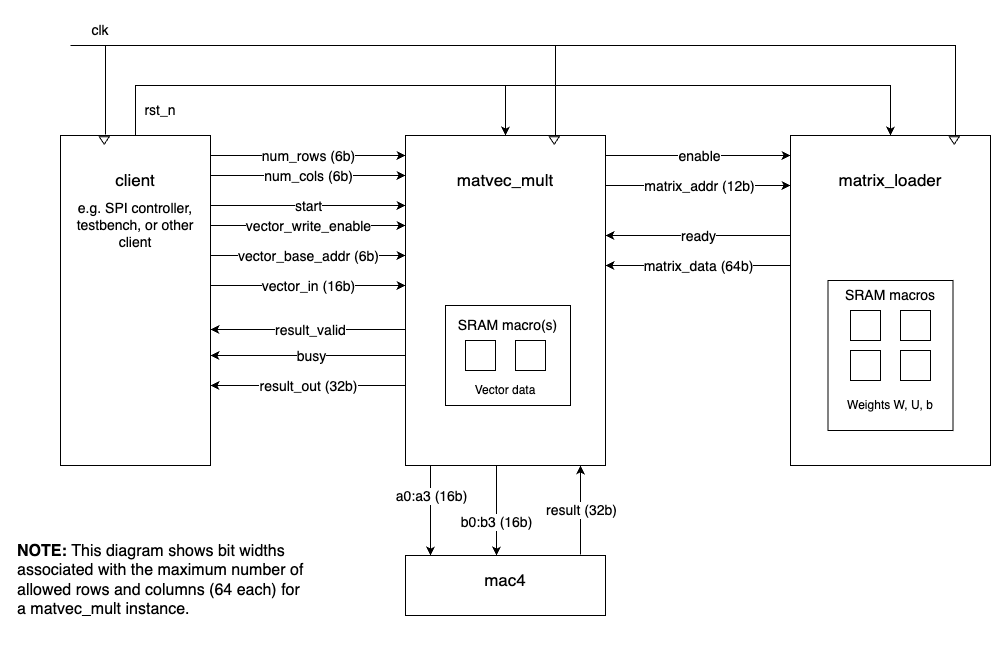

The diagram above was exported from draw.io. Its source (the exported page's mxGraphModel, read from the mxfile embedded in the PNG):
<mxGraphModel dx="1942" dy="702" grid="1" gridSize="10" guides="1" tooltips="1" connect="1" arrows="1" fold="1" page="1" pageScale="1" pageWidth="850" pageHeight="1100" math="0" shadow="0">
  <root>
    <mxCell id="0" />
    <mxCell id="1" parent="0" />
    <mxCell id="YRVtAo_OCqr0Bz2XM8jo-101" value="" style="endArrow=classic;html=1;rounded=0;" edge="1" parent="1">
      <mxGeometry relative="1" as="geometry">
        <mxPoint x="416" y="530" as="sourcePoint" />
        <mxPoint x="416" y="630" as="targetPoint" />
      </mxGeometry>
    </mxCell>
    <mxCell id="YRVtAo_OCqr0Bz2XM8jo-102" value="&lt;font style=&quot;font-size: 14px;&quot;&gt;b0:b3 (16b)&lt;/font&gt;" style="edgeLabel;resizable=0;html=1;;align=center;verticalAlign=middle;" connectable="0" vertex="1" parent="YRVtAo_OCqr0Bz2XM8jo-101">
      <mxGeometry relative="1" as="geometry">
        <mxPoint x="-1" y="16" as="offset" />
      </mxGeometry>
    </mxCell>
    <mxCell id="YRVtAo_OCqr0Bz2XM8jo-17" value="" style="endArrow=classic;html=1;rounded=0;exitX=0.987;exitY=0.073;exitDx=0;exitDy=0;exitPerimeter=0;" edge="1" parent="1">
      <mxGeometry relative="1" as="geometry">
        <mxPoint x="128" y="250" as="sourcePoint" />
        <mxPoint x="325" y="250" as="targetPoint" />
      </mxGeometry>
    </mxCell>
    <object label="&lt;font style=&quot;font-size: 14px;&quot;&gt;num_cols (6b)&lt;/font&gt;" id="YRVtAo_OCqr0Bz2XM8jo-18">
      <mxCell style="edgeLabel;resizable=0;html=1;;align=center;verticalAlign=middle;" connectable="0" vertex="1" parent="YRVtAo_OCqr0Bz2XM8jo-17">
        <mxGeometry relative="1" as="geometry" />
      </mxCell>
    </object>
    <mxCell id="YRVtAo_OCqr0Bz2XM8jo-19" value="" style="endArrow=classic;html=1;rounded=0;exitX=0.987;exitY=0.073;exitDx=0;exitDy=0;exitPerimeter=0;" edge="1" parent="1">
      <mxGeometry relative="1" as="geometry">
        <mxPoint x="128" y="280" as="sourcePoint" />
        <mxPoint x="325" y="280" as="targetPoint" />
      </mxGeometry>
    </mxCell>
    <object label="&lt;font style=&quot;font-size: 14px;&quot;&gt;start&lt;/font&gt;" id="YRVtAo_OCqr0Bz2XM8jo-20">
      <mxCell style="edgeLabel;resizable=0;html=1;;align=center;verticalAlign=middle;" connectable="0" vertex="1" parent="YRVtAo_OCqr0Bz2XM8jo-19">
        <mxGeometry relative="1" as="geometry" />
      </mxCell>
    </object>
    <mxCell id="YRVtAo_OCqr0Bz2XM8jo-21" value="" style="endArrow=classic;html=1;rounded=0;exitX=0.987;exitY=0.073;exitDx=0;exitDy=0;exitPerimeter=0;" edge="1" parent="1">
      <mxGeometry relative="1" as="geometry">
        <mxPoint x="128" y="300" as="sourcePoint" />
        <mxPoint x="325" y="300" as="targetPoint" />
      </mxGeometry>
    </mxCell>
    <object label="&lt;font style=&quot;font-size: 14px;&quot;&gt;vector_write_enable&lt;/font&gt;" id="YRVtAo_OCqr0Bz2XM8jo-22">
      <mxCell style="edgeLabel;resizable=0;html=1;;align=center;verticalAlign=middle;" connectable="0" vertex="1" parent="YRVtAo_OCqr0Bz2XM8jo-21">
        <mxGeometry relative="1" as="geometry" />
      </mxCell>
    </object>
    <mxCell id="YRVtAo_OCqr0Bz2XM8jo-24" value="" style="endArrow=classic;html=1;rounded=0;exitX=0.987;exitY=0.073;exitDx=0;exitDy=0;exitPerimeter=0;" edge="1" parent="1">
      <mxGeometry relative="1" as="geometry">
        <mxPoint x="128" y="330" as="sourcePoint" />
        <mxPoint x="325" y="330" as="targetPoint" />
      </mxGeometry>
    </mxCell>
    <object label="&lt;font style=&quot;font-size: 14px;&quot;&gt;vector_base_addr (6b)&lt;/font&gt;" id="YRVtAo_OCqr0Bz2XM8jo-25">
      <mxCell style="edgeLabel;resizable=0;html=1;;align=center;verticalAlign=middle;" connectable="0" vertex="1" parent="YRVtAo_OCqr0Bz2XM8jo-24">
        <mxGeometry relative="1" as="geometry" />
      </mxCell>
    </object>
    <mxCell id="YRVtAo_OCqr0Bz2XM8jo-26" value="" style="endArrow=classic;html=1;rounded=0;exitX=0.987;exitY=0.073;exitDx=0;exitDy=0;exitPerimeter=0;" edge="1" parent="1">
      <mxGeometry relative="1" as="geometry">
        <mxPoint x="128" y="360" as="sourcePoint" />
        <mxPoint x="325" y="360" as="targetPoint" />
      </mxGeometry>
    </mxCell>
    <object label="&lt;font style=&quot;font-size: 14px;&quot;&gt;vector_in (16b)&lt;/font&gt;" id="YRVtAo_OCqr0Bz2XM8jo-27">
      <mxCell style="edgeLabel;resizable=0;html=1;;align=center;verticalAlign=middle;" connectable="0" vertex="1" parent="YRVtAo_OCqr0Bz2XM8jo-26">
        <mxGeometry relative="1" as="geometry" />
      </mxCell>
    </object>
    <mxCell id="YRVtAo_OCqr0Bz2XM8jo-28" value="" style="endArrow=classic;html=1;rounded=0;entryX=1.013;entryY=0.588;entryDx=0;entryDy=0;entryPerimeter=0;exitX=0.02;exitY=0.588;exitDx=0;exitDy=0;exitPerimeter=0;" edge="1" parent="1" source="YRVtAo_OCqr0Bz2XM8jo-8">
      <mxGeometry relative="1" as="geometry">
        <mxPoint x="322.05" y="404" as="sourcePoint" />
        <mxPoint x="129.99999999999983" y="404.03999999999996" as="targetPoint" />
      </mxGeometry>
    </mxCell>
    <mxCell id="YRVtAo_OCqr0Bz2XM8jo-29" value="&lt;font style=&quot;font-size: 14px;&quot;&gt;result_valid&lt;/font&gt;" style="edgeLabel;resizable=0;html=1;;align=center;verticalAlign=middle;" connectable="0" vertex="1" parent="YRVtAo_OCqr0Bz2XM8jo-28">
      <mxGeometry relative="1" as="geometry" />
    </mxCell>
    <mxCell id="YRVtAo_OCqr0Bz2XM8jo-30" value="" style="endArrow=classic;html=1;rounded=0;entryX=1.013;entryY=0.588;entryDx=0;entryDy=0;entryPerimeter=0;" edge="1" parent="1">
      <mxGeometry relative="1" as="geometry">
        <mxPoint x="325" y="460" as="sourcePoint" />
        <mxPoint x="130" y="460" as="targetPoint" />
      </mxGeometry>
    </mxCell>
    <mxCell id="YRVtAo_OCqr0Bz2XM8jo-31" value="&lt;font style=&quot;font-size: 14px;&quot;&gt;result_out (32b)&lt;/font&gt;" style="edgeLabel;resizable=0;html=1;;align=center;verticalAlign=middle;" connectable="0" vertex="1" parent="YRVtAo_OCqr0Bz2XM8jo-30">
      <mxGeometry relative="1" as="geometry" />
    </mxCell>
    <mxCell id="YRVtAo_OCqr0Bz2XM8jo-32" value="" style="endArrow=classic;html=1;rounded=0;entryX=1.013;entryY=0.588;entryDx=0;entryDy=0;entryPerimeter=0;exitX=0.025;exitY=0.667;exitDx=0;exitDy=0;exitPerimeter=0;" edge="1" parent="1" source="YRVtAo_OCqr0Bz2XM8jo-8">
      <mxGeometry relative="1" as="geometry">
        <mxPoint x="322" y="430" as="sourcePoint" />
        <mxPoint x="130" y="430" as="targetPoint" />
      </mxGeometry>
    </mxCell>
    <mxCell id="YRVtAo_OCqr0Bz2XM8jo-33" value="&lt;font style=&quot;font-size: 14px;&quot;&gt;busy&lt;/font&gt;" style="edgeLabel;resizable=0;html=1;;align=center;verticalAlign=middle;" connectable="0" vertex="1" parent="YRVtAo_OCqr0Bz2XM8jo-32">
      <mxGeometry relative="1" as="geometry" />
    </mxCell>
    <mxCell id="YRVtAo_OCqr0Bz2XM8jo-8" value="" style="rounded=0;whiteSpace=wrap;html=1;" vertex="1" parent="1">
      <mxGeometry x="325" y="210" width="200" height="330" as="geometry" />
    </mxCell>
    <mxCell id="YRVtAo_OCqr0Bz2XM8jo-34" value="" style="endArrow=classic;html=1;rounded=0;exitX=0.987;exitY=0.073;exitDx=0;exitDy=0;exitPerimeter=0;" edge="1" parent="1">
      <mxGeometry relative="1" as="geometry">
        <mxPoint x="128" y="230" as="sourcePoint" />
        <mxPoint x="325" y="230" as="targetPoint" />
      </mxGeometry>
    </mxCell>
    <object label="&lt;font face=&quot;Helvetica&quot; style=&quot;font-size: 14px;&quot;&gt;num_rows (6b)&lt;/font&gt;" id="YRVtAo_OCqr0Bz2XM8jo-35">
      <mxCell style="edgeLabel;resizable=0;html=1;;align=center;verticalAlign=middle;" connectable="0" vertex="1" parent="YRVtAo_OCqr0Bz2XM8jo-34">
        <mxGeometry relative="1" as="geometry" />
      </mxCell>
    </object>
    <mxCell id="YRVtAo_OCqr0Bz2XM8jo-4" value="" style="rounded=0;whiteSpace=wrap;html=1;" vertex="1" parent="1">
      <mxGeometry x="-20" y="210" width="150" height="330" as="geometry" />
    </mxCell>
    <mxCell id="YRVtAo_OCqr0Bz2XM8jo-36" value="" style="endArrow=classic;html=1;rounded=0;exitX=0.5;exitY=0;exitDx=0;exitDy=0;entryX=0.5;entryY=0;entryDx=0;entryDy=0;" edge="1" parent="1" source="YRVtAo_OCqr0Bz2XM8jo-4" target="YRVtAo_OCqr0Bz2XM8jo-6">
      <mxGeometry width="50" height="50" relative="1" as="geometry">
        <mxPoint x="50" y="150" as="sourcePoint" />
        <mxPoint x="790" y="210" as="targetPoint" />
        <Array as="points">
          <mxPoint x="55" y="160" />
          <mxPoint x="810" y="160" />
          <mxPoint x="810" y="180" />
        </Array>
      </mxGeometry>
    </mxCell>
    <mxCell id="YRVtAo_OCqr0Bz2XM8jo-37" value="" style="endArrow=classic;html=1;rounded=0;entryX=0.5;entryY=0;entryDx=0;entryDy=0;" edge="1" parent="1" target="YRVtAo_OCqr0Bz2XM8jo-8">
      <mxGeometry width="50" height="50" relative="1" as="geometry">
        <mxPoint x="425" y="160" as="sourcePoint" />
        <mxPoint x="530" y="350" as="targetPoint" />
      </mxGeometry>
    </mxCell>
    <mxCell id="YRVtAo_OCqr0Bz2XM8jo-6" value="" style="rounded=0;whiteSpace=wrap;html=1;" vertex="1" parent="1">
      <mxGeometry x="710" y="210" width="200" height="330" as="geometry" />
    </mxCell>
    <mxCell id="YRVtAo_OCqr0Bz2XM8jo-39" value="&lt;font style=&quot;font-size: 14px;&quot;&gt;rst_n&lt;/font&gt;" style="text;html=1;align=center;verticalAlign=middle;whiteSpace=wrap;rounded=0;" vertex="1" parent="1">
      <mxGeometry x="50" y="170" width="60" height="30" as="geometry" />
    </mxCell>
    <mxCell id="YRVtAo_OCqr0Bz2XM8jo-40" value="" style="endArrow=classic;html=1;rounded=0;exitX=0.987;exitY=0.073;exitDx=0;exitDy=0;exitPerimeter=0;" edge="1" parent="1">
      <mxGeometry relative="1" as="geometry">
        <mxPoint x="525" y="230" as="sourcePoint" />
        <mxPoint x="710" y="230" as="targetPoint" />
      </mxGeometry>
    </mxCell>
    <object label="&lt;font style=&quot;font-size: 14px;&quot;&gt;enable&lt;/font&gt;" id="YRVtAo_OCqr0Bz2XM8jo-41">
      <mxCell style="edgeLabel;resizable=0;html=1;;align=center;verticalAlign=middle;" connectable="0" vertex="1" parent="YRVtAo_OCqr0Bz2XM8jo-40">
        <mxGeometry relative="1" as="geometry" />
      </mxCell>
    </object>
    <mxCell id="YRVtAo_OCqr0Bz2XM8jo-42" value="" style="endArrow=classic;html=1;rounded=0;exitX=0.987;exitY=0.073;exitDx=0;exitDy=0;exitPerimeter=0;" edge="1" parent="1">
      <mxGeometry relative="1" as="geometry">
        <mxPoint x="525" y="260" as="sourcePoint" />
        <mxPoint x="710" y="260" as="targetPoint" />
      </mxGeometry>
    </mxCell>
    <object label="&lt;font style=&quot;font-size: 14px;&quot;&gt;matrix_addr (12b)&lt;/font&gt;" id="YRVtAo_OCqr0Bz2XM8jo-43">
      <mxCell style="edgeLabel;resizable=0;html=1;;align=center;verticalAlign=middle;" connectable="0" vertex="1" parent="YRVtAo_OCqr0Bz2XM8jo-42">
        <mxGeometry relative="1" as="geometry" />
      </mxCell>
    </object>
    <mxCell id="YRVtAo_OCqr0Bz2XM8jo-47" value="" style="endArrow=classic;html=1;rounded=0;entryX=1.013;entryY=0.588;entryDx=0;entryDy=0;entryPerimeter=0;" edge="1" parent="1">
      <mxGeometry relative="1" as="geometry">
        <mxPoint x="710" y="310" as="sourcePoint" />
        <mxPoint x="525" y="310.03999999999996" as="targetPoint" />
      </mxGeometry>
    </mxCell>
    <mxCell id="YRVtAo_OCqr0Bz2XM8jo-48" value="&lt;font style=&quot;font-size: 14px;&quot;&gt;ready&lt;/font&gt;" style="edgeLabel;resizable=0;html=1;;align=center;verticalAlign=middle;" connectable="0" vertex="1" parent="YRVtAo_OCqr0Bz2XM8jo-47">
      <mxGeometry relative="1" as="geometry" />
    </mxCell>
    <mxCell id="YRVtAo_OCqr0Bz2XM8jo-49" value="" style="endArrow=classic;html=1;rounded=0;entryX=1.013;entryY=0.588;entryDx=0;entryDy=0;entryPerimeter=0;" edge="1" parent="1">
      <mxGeometry relative="1" as="geometry">
        <mxPoint x="710" y="340" as="sourcePoint" />
        <mxPoint x="525" y="340.03999999999996" as="targetPoint" />
      </mxGeometry>
    </mxCell>
    <mxCell id="YRVtAo_OCqr0Bz2XM8jo-50" value="&lt;font style=&quot;font-size: 14px;&quot;&gt;matrix_data (64b)&lt;/font&gt;" style="edgeLabel;resizable=0;html=1;;align=center;verticalAlign=middle;" connectable="0" vertex="1" parent="YRVtAo_OCqr0Bz2XM8jo-49">
      <mxGeometry relative="1" as="geometry" />
    </mxCell>
    <mxCell id="YRVtAo_OCqr0Bz2XM8jo-53" value="" style="endArrow=none;html=1;rounded=0;entryX=0.825;entryY=0;entryDx=0;entryDy=0;entryPerimeter=0;" edge="1" parent="1" target="YRVtAo_OCqr0Bz2XM8jo-6">
      <mxGeometry width="50" height="50" relative="1" as="geometry">
        <mxPoint x="-10" y="120" as="sourcePoint" />
        <mxPoint x="870" y="120" as="targetPoint" />
        <Array as="points">
          <mxPoint x="875" y="120" />
        </Array>
      </mxGeometry>
    </mxCell>
    <mxCell id="YRVtAo_OCqr0Bz2XM8jo-54" value="" style="triangle;whiteSpace=wrap;html=1;rotation=90;" vertex="1" parent="1">
      <mxGeometry x="470" y="210" width="7.5" height="10" as="geometry" />
    </mxCell>
    <mxCell id="YRVtAo_OCqr0Bz2XM8jo-55" value="" style="triangle;whiteSpace=wrap;html=1;rotation=90;" vertex="1" parent="1">
      <mxGeometry x="870" y="210" width="7.5" height="10" as="geometry" />
    </mxCell>
    <mxCell id="YRVtAo_OCqr0Bz2XM8jo-56" value="" style="triangle;whiteSpace=wrap;html=1;rotation=90;" vertex="1" parent="1">
      <mxGeometry x="20" y="210" width="7.5" height="10" as="geometry" />
    </mxCell>
    <mxCell id="YRVtAo_OCqr0Bz2XM8jo-60" value="" style="endArrow=none;html=1;rounded=0;entryX=0.75;entryY=0;entryDx=0;entryDy=0;" edge="1" parent="1" target="YRVtAo_OCqr0Bz2XM8jo-8">
      <mxGeometry width="50" height="50" relative="1" as="geometry">
        <mxPoint x="475" y="120" as="sourcePoint" />
        <mxPoint x="430" y="350" as="targetPoint" />
      </mxGeometry>
    </mxCell>
    <mxCell id="YRVtAo_OCqr0Bz2XM8jo-61" value="" style="endArrow=none;html=1;rounded=0;entryX=0.3;entryY=-0.003;entryDx=0;entryDy=0;entryPerimeter=0;" edge="1" parent="1" target="YRVtAo_OCqr0Bz2XM8jo-4">
      <mxGeometry width="50" height="50" relative="1" as="geometry">
        <mxPoint x="25" y="120" as="sourcePoint" />
        <mxPoint x="30" y="200" as="targetPoint" />
      </mxGeometry>
    </mxCell>
    <mxCell id="YRVtAo_OCqr0Bz2XM8jo-62" value="&lt;font style=&quot;font-size: 14px;&quot;&gt;clk&lt;/font&gt;" style="text;html=1;align=center;verticalAlign=middle;whiteSpace=wrap;rounded=0;" vertex="1" parent="1">
      <mxGeometry x="-10" y="90" width="60" height="30" as="geometry" />
    </mxCell>
    <mxCell id="YRVtAo_OCqr0Bz2XM8jo-63" value="&lt;font style=&quot;font-size: 17px;&quot;&gt;matrix_loader&lt;/font&gt;" style="text;html=1;align=center;verticalAlign=middle;whiteSpace=wrap;rounded=0;" vertex="1" parent="1">
      <mxGeometry x="750" y="240" width="120" height="30" as="geometry" />
    </mxCell>
    <mxCell id="YRVtAo_OCqr0Bz2XM8jo-64" value="&lt;font style=&quot;font-size: 17px;&quot;&gt;matvec_mult&lt;/font&gt;" style="text;html=1;align=center;verticalAlign=middle;whiteSpace=wrap;rounded=0;" vertex="1" parent="1">
      <mxGeometry x="365" y="240" width="120" height="30" as="geometry" />
    </mxCell>
    <mxCell id="YRVtAo_OCqr0Bz2XM8jo-65" value="&lt;font style=&quot;font-size: 17px;&quot;&gt;client&lt;/font&gt;" style="text;html=1;align=center;verticalAlign=middle;whiteSpace=wrap;rounded=0;" vertex="1" parent="1">
      <mxGeometry x="-5" y="240" width="120" height="30" as="geometry" />
    </mxCell>
    <mxCell id="YRVtAo_OCqr0Bz2XM8jo-66" value="&lt;div style=&quot;&quot;&gt;&lt;span style=&quot;font-size: 14px; background-color: transparent; color: light-dark(rgb(0, 0, 0), rgb(255, 255, 255));&quot;&gt;e.g. SPI controller, testbench, or other client&lt;/span&gt;&lt;/div&gt;" style="text;html=1;align=center;verticalAlign=middle;whiteSpace=wrap;rounded=0;" vertex="1" parent="1">
      <mxGeometry x="-20" y="270" width="150" height="60" as="geometry" />
    </mxCell>
    <mxCell id="YRVtAo_OCqr0Bz2XM8jo-86" value="" style="rounded=0;whiteSpace=wrap;html=1;" vertex="1" parent="1">
      <mxGeometry x="747.5" y="355" width="125" height="150" as="geometry" />
    </mxCell>
    <mxCell id="YRVtAo_OCqr0Bz2XM8jo-69" value="&lt;font style=&quot;font-size: 14px;&quot;&gt;SRAM macros&lt;/font&gt;" style="text;html=1;align=center;verticalAlign=middle;whiteSpace=wrap;rounded=0;" vertex="1" parent="1">
      <mxGeometry x="760" y="355" width="100" height="30" as="geometry" />
    </mxCell>
    <mxCell id="YRVtAo_OCqr0Bz2XM8jo-70" value="" style="whiteSpace=wrap;html=1;aspect=fixed;" vertex="1" parent="1">
      <mxGeometry x="770" y="385" width="30" height="30" as="geometry" />
    </mxCell>
    <mxCell id="YRVtAo_OCqr0Bz2XM8jo-75" value="" style="whiteSpace=wrap;html=1;aspect=fixed;" vertex="1" parent="1">
      <mxGeometry x="770" y="425" width="30" height="30" as="geometry" />
    </mxCell>
    <mxCell id="YRVtAo_OCqr0Bz2XM8jo-76" value="" style="whiteSpace=wrap;html=1;aspect=fixed;" vertex="1" parent="1">
      <mxGeometry x="820" y="385" width="30" height="30" as="geometry" />
    </mxCell>
    <mxCell id="YRVtAo_OCqr0Bz2XM8jo-77" value="" style="whiteSpace=wrap;html=1;aspect=fixed;" vertex="1" parent="1">
      <mxGeometry x="820" y="425" width="30" height="30" as="geometry" />
    </mxCell>
    <mxCell id="YRVtAo_OCqr0Bz2XM8jo-85" value="" style="rounded=0;whiteSpace=wrap;html=1;" vertex="1" parent="1">
      <mxGeometry x="365" y="380" width="125" height="100" as="geometry" />
    </mxCell>
    <mxCell id="YRVtAo_OCqr0Bz2XM8jo-80" value="&lt;font style=&quot;font-size: 14px;&quot;&gt;SRAM macro(s)&lt;/font&gt;" style="text;html=1;align=center;verticalAlign=middle;whiteSpace=wrap;rounded=0;" vertex="1" parent="1">
      <mxGeometry x="375" y="385" width="105" height="30" as="geometry" />
    </mxCell>
    <mxCell id="YRVtAo_OCqr0Bz2XM8jo-81" value="" style="whiteSpace=wrap;html=1;aspect=fixed;" vertex="1" parent="1">
      <mxGeometry x="385" y="415" width="30" height="30" as="geometry" />
    </mxCell>
    <mxCell id="YRVtAo_OCqr0Bz2XM8jo-83" value="" style="whiteSpace=wrap;html=1;aspect=fixed;" vertex="1" parent="1">
      <mxGeometry x="435" y="415" width="30" height="30" as="geometry" />
    </mxCell>
    <mxCell id="YRVtAo_OCqr0Bz2XM8jo-87" value="Weights W, U, b" style="text;html=1;align=center;verticalAlign=middle;whiteSpace=wrap;rounded=0;" vertex="1" parent="1">
      <mxGeometry x="765" y="465" width="90" height="30" as="geometry" />
    </mxCell>
    <mxCell id="YRVtAo_OCqr0Bz2XM8jo-88" value="Vector data" style="text;html=1;align=center;verticalAlign=middle;whiteSpace=wrap;rounded=0;" vertex="1" parent="1">
      <mxGeometry x="380" y="450" width="90" height="30" as="geometry" />
    </mxCell>
    <mxCell id="YRVtAo_OCqr0Bz2XM8jo-91" value="" style="rounded=0;whiteSpace=wrap;html=1;" vertex="1" parent="1">
      <mxGeometry x="325" y="630" width="200" height="60" as="geometry" />
    </mxCell>
    <mxCell id="YRVtAo_OCqr0Bz2XM8jo-92" value="" style="endArrow=classic;html=1;rounded=0;entryX=0.075;entryY=0;entryDx=0;entryDy=0;entryPerimeter=0;" edge="1" parent="1">
      <mxGeometry relative="1" as="geometry">
        <mxPoint x="350" y="540" as="sourcePoint" />
        <mxPoint x="350" y="630" as="targetPoint" />
      </mxGeometry>
    </mxCell>
    <mxCell id="YRVtAo_OCqr0Bz2XM8jo-93" value="&lt;font style=&quot;font-size: 14px;&quot;&gt;a0:a3 (16b)&lt;/font&gt;" style="edgeLabel;resizable=0;html=1;;align=center;verticalAlign=middle;" connectable="0" vertex="1" parent="YRVtAo_OCqr0Bz2XM8jo-92">
      <mxGeometry relative="1" as="geometry">
        <mxPoint y="-15" as="offset" />
      </mxGeometry>
    </mxCell>
    <mxCell id="YRVtAo_OCqr0Bz2XM8jo-114" value="" style="endArrow=classic;html=1;rounded=0;entryX=0.785;entryY=1.009;entryDx=0;entryDy=0;entryPerimeter=0;exitX=0.875;exitY=-0.018;exitDx=0;exitDy=0;exitPerimeter=0;" edge="1" parent="1" source="YRVtAo_OCqr0Bz2XM8jo-91">
      <mxGeometry relative="1" as="geometry">
        <mxPoint x="500" y="620" as="sourcePoint" />
        <mxPoint x="500" y="540" as="targetPoint" />
      </mxGeometry>
    </mxCell>
    <mxCell id="YRVtAo_OCqr0Bz2XM8jo-115" value="&lt;font style=&quot;font-size: 14px;&quot;&gt;result (32b)&lt;/font&gt;" style="edgeLabel;resizable=0;html=1;;align=center;verticalAlign=middle;" connectable="0" vertex="1" parent="YRVtAo_OCqr0Bz2XM8jo-114">
      <mxGeometry relative="1" as="geometry" />
    </mxCell>
    <mxCell id="YRVtAo_OCqr0Bz2XM8jo-117" value="&lt;font style=&quot;font-size: 17px;&quot;&gt;mac4&lt;/font&gt;" style="text;html=1;align=center;verticalAlign=middle;whiteSpace=wrap;rounded=0;" vertex="1" parent="1">
      <mxGeometry x="365" y="640" width="120" height="30" as="geometry" />
    </mxCell>
    <mxCell id="YRVtAo_OCqr0Bz2XM8jo-118" value="&lt;font style=&quot;font-size: 16px;&quot;&gt;&lt;b&gt;NOTE: &lt;/b&gt;This diagram shows bit widths associated with the maximum number of allowed rows and columns (64 each) for a matvec_mult instance.&lt;/font&gt;" style="text;html=1;align=left;verticalAlign=middle;whiteSpace=wrap;rounded=0;" vertex="1" parent="1">
      <mxGeometry x="-65" y="600" width="290" height="110" as="geometry" />
    </mxCell>
  </root>
</mxGraphModel>